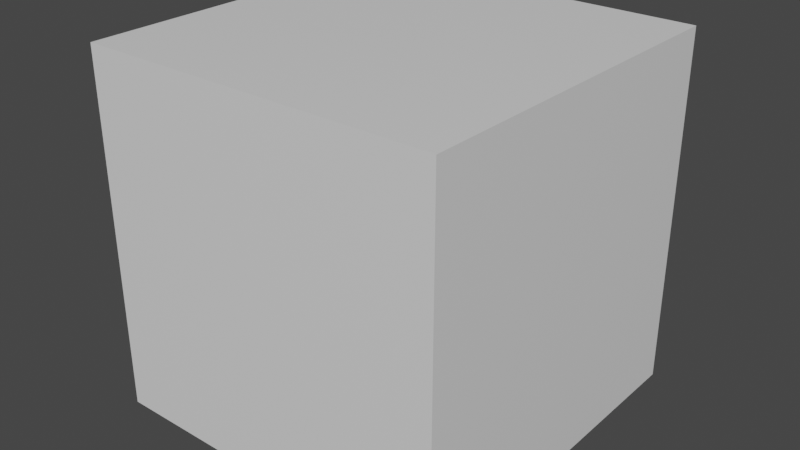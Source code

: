 # Source: bones.blend  (saved by Blender 2.82.7; exported with 4.5.12 LTS)
import bpy
from mathutils import Matrix  # noqa: F401  (used for matrix-valued properties, if any)

bpy.ops.wm.read_factory_settings(use_empty=True)
scene = bpy.context.scene
scene.name = 'Scene'

# ---- collections
col_collection = bpy.data.collections.new('Collection'); scene.collection.children.link(col_collection)

# ---- materials (node trees are filled in below, after node groups)
mat_material = bpy.data.materials.new('Material')
mat_material.alpha_threshold = 0.0
mat_material.use_transparent_shadow = False
mat_material.line_color = (0.0, 0.0, 0.0, 1.0)

# ---- material node trees
mat_material.use_nodes = True; mat_material.node_tree.nodes.clear()
_N = mat_material.node_tree.nodes; _L = mat_material.node_tree.links
n0 = _N.new('ShaderNodeOutputMaterial'); n0.name = 'Material Output'; n0.location = (300, 300)
n1 = _N.new('ShaderNodeBsdfPrincipled'); n1.name = 'Principled BSDF'; n1.location = (10, 300)
n1.distribution = 'GGX'
n1.subsurface_method = 'BURLEY'
n1.inputs[2].default_value = 0.4
n1.inputs[3].default_value = 1.45
n1.inputs[27].default_value = (0.0, 0.0, 0.0, 1.0)
n1.inputs[28].default_value = 1.0
_L.new(n1.outputs[0], n0.inputs[0])
n0.is_active_output = True

# ---- world
world_world = bpy.data.worlds.new('World'); scene.world = world_world
world_world.use_nodes = True; world_world.node_tree.nodes.clear()
_N = world_world.node_tree.nodes; _L = world_world.node_tree.links
n0 = _N.new('ShaderNodeOutputWorld'); n0.name = 'World Output'; n0.location = (300, 300)
n1 = _N.new('ShaderNodeBackground'); n1.name = 'Background'; n1.location = (10, 300)
n1.inputs[0].default_value = (0.05088, 0.05088, 0.05088, 1.0)
_L.new(n1.outputs[0], n0.inputs[0])
n0.is_active_output = True
world_world.color = (0.05088, 0.05088, 0.05088)
world_world.use_sun_shadow = False
world_world.sun_shadow_jitter_overblur = 0.0

# ---- meshes
me_cube = bpy.data.meshes.new('Cube')
me_cube.from_pydata([(1.0, 1.0, 1.0), (1.0, 1.0, -1.0), (1.0, -1.0, 1.0), (1.0, -1.0, -1.0), (-1.0, 1.0, 1.0), (-1.0, 1.0, -1.0), (-1.0, -1.0, 1.0), (-1.0, -1.0, -1.0)], [], [(0, 4, 6, 2), (3, 2, 6, 7), (7, 6, 4, 5), (5, 1, 3, 7), (1, 0, 2, 3), (5, 4, 0, 1)])
_uv = me_cube.uv_layers.new(name='UVMap')
_uv.uv.foreach_set('vector', [0.625, 0.5, 0.875, 0.5, 0.875, 0.75, 0.625, 0.75, 0.375, 0.75, 0.625, 0.75, 0.625, 1.0, 0.375, 1.0, 0.375, 0.0, 0.625, 0.0, 0.625, 0.25, 0.375, 0.25, 0.125, 0.5, 0.375, 0.5, 0.375, 0.75, 0.125, 0.75, 0.375, 0.5, 0.625, 0.5, 0.625, 0.75, 0.375, 0.75, 0.375, 0.25, 0.625, 0.25, 0.625, 0.5, 0.375, 0.5])
me_cube.materials.append(mat_material)
me_cube.use_remesh_preserve_volume = False
me_cube.use_remesh_preserve_attributes = False
me_cube.use_mirror_vertex_groups = False
me_cube.update()
arm_armature_001 = bpy.data.armatures.new('Armature.001')  # bones are not reproduced

# ---- objects
ob_cube = bpy.data.objects.new('Cube', me_cube)
ob_armature = bpy.data.objects.new('Armature', arm_armature_001)

# ---- transforms, parenting, visibility, modifiers, constraints
ob_cube.location = (0.0, 0.0, 0.0)
ob_cube.lock_rotations_4d = False
ob_cube.empty_display_type = 'ARROWS'
ob_cube.lineart.crease_threshold = 0.0
ob_armature.location = (0.0, 0.0, 0.0)
ob_armature.show_in_front = True
ob_armature.lineart.crease_threshold = 0.0

# ---- collection membership
col_collection.objects.link(ob_cube)
col_collection.objects.link(ob_armature)

# ---- scene / render settings (as saved in the file)
scene.frame_start = 1; scene.frame_end = 250; scene.frame_set(250)
scene.render.engine = 'BLENDER_EEVEE_NEXT'
scene.cycles.use_denoising = False
scene.cycles.samples = 128
scene.cycles.sampling_pattern = 'TABULATED_SOBOL'
scene.cycles.use_adaptive_sampling = False
scene.cycles.use_light_tree = False
scene.view_settings.view_transform = 'Filmic'
bpy.context.view_layer.update()

# ---- added for rendering (the .blend has no active camera and no usable light): camera, sun
cam_auto = bpy.data.cameras.new('AutoCamera')
cam_auto.lens = 50.0
cam_auto.sensor_width = 36.0
cam_auto.clip_end = 1000.0
ob_auto_camera = bpy.data.objects.new('AutoCamera', cam_auto)
scene.collection.objects.link(ob_auto_camera)
ob_auto_camera.location = (3.20507, -3.84609, 2.56406)
ob_auto_camera.rotation_euler = (1.09748, -7.21219e-08, 0.694738)
scene.camera = ob_auto_camera
light_auto_sun = bpy.data.lights.new('AutoSun', 'SUN')
light_auto_sun.energy = 3.0
light_auto_sun.angle = 0.0523599
ob_auto_sun = bpy.data.objects.new('AutoSun', light_auto_sun)
scene.collection.objects.link(ob_auto_sun)
ob_auto_sun.rotation_euler = (0.872665, 0.174533, 0.523599)
bpy.context.view_layer.update()
